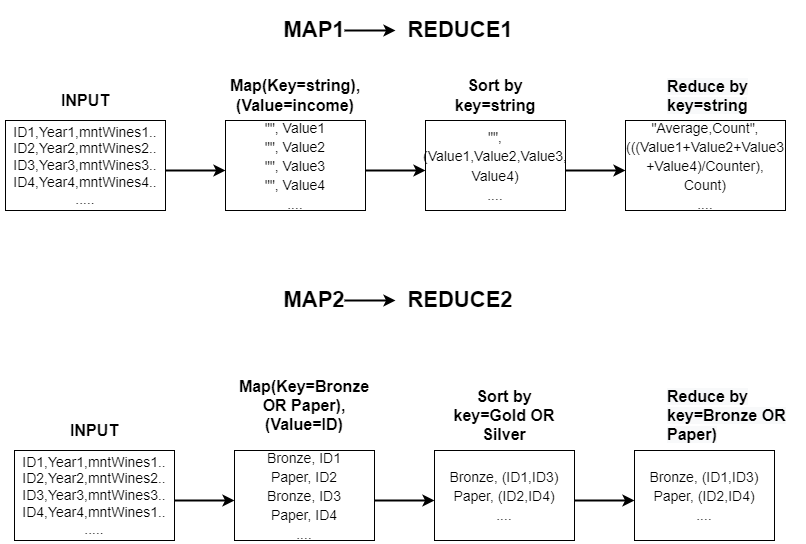

The diagram above was exported from draw.io. Its source (the exported page's mxGraphModel, read from the mxfile embedded in the PNG):
<mxGraphModel dx="1038" dy="521" grid="1" gridSize="10" guides="1" tooltips="1" connect="1" arrows="1" fold="1" page="1" pageScale="1" pageWidth="827" pageHeight="1169" math="0" shadow="0">
  <root>
    <mxCell id="0" />
    <mxCell id="1" parent="0" />
    <mxCell id="ZMnlqY7tcT1Fnts9kjik-1" value="&lt;font style=&quot;font-size: 14px&quot;&gt;ID1,Year1,mntWines1..&lt;br&gt;ID2,Year2,mntWines2..&lt;br&gt;ID3,Year3,mntWines3..&lt;br&gt;ID4,Year4,mntWines1..&lt;br&gt;.....&lt;/font&gt;" style="rounded=0;whiteSpace=wrap;html=1;" vertex="1" parent="1">
      <mxGeometry x="19" y="470" width="160" height="90" as="geometry" />
    </mxCell>
    <mxCell id="ZMnlqY7tcT1Fnts9kjik-2" value="&lt;b&gt;&lt;font style=&quot;font-size: 16px&quot;&gt;INPUT&lt;/font&gt;&lt;/b&gt;" style="text;html=1;strokeColor=none;fillColor=none;align=center;verticalAlign=middle;whiteSpace=wrap;rounded=0;" vertex="1" parent="1">
      <mxGeometry x="14" y="420" width="170" height="60" as="geometry" />
    </mxCell>
    <mxCell id="ZMnlqY7tcT1Fnts9kjik-3" value="" style="endArrow=classic;html=1;rounded=0;fontSize=16;strokeWidth=2;" edge="1" parent="1">
      <mxGeometry width="50" height="50" relative="1" as="geometry">
        <mxPoint x="179" y="520" as="sourcePoint" />
        <mxPoint x="239" y="520" as="targetPoint" />
      </mxGeometry>
    </mxCell>
    <mxCell id="ZMnlqY7tcT1Fnts9kjik-4" value="&lt;span style=&quot;font-size: 14px&quot;&gt;Bronze, ID1&lt;br&gt;Paper, ID2&lt;br&gt;Bronze, ID3&lt;br&gt;Paper, ID4&lt;br&gt;....&lt;br&gt;&lt;/span&gt;" style="rounded=0;whiteSpace=wrap;html=1;fontSize=16;" vertex="1" parent="1">
      <mxGeometry x="239" y="470" width="140" height="90" as="geometry" />
    </mxCell>
    <mxCell id="ZMnlqY7tcT1Fnts9kjik-5" value="&lt;b&gt;Map(Key=Bronze OR Paper),(Value=ID&lt;/b&gt;&lt;b&gt;)&lt;/b&gt;" style="text;html=1;strokeColor=none;fillColor=none;align=center;verticalAlign=middle;whiteSpace=wrap;rounded=0;fontSize=16;" vertex="1" parent="1">
      <mxGeometry x="269" y="400" width="80" height="50" as="geometry" />
    </mxCell>
    <mxCell id="ZMnlqY7tcT1Fnts9kjik-6" value="" style="endArrow=classic;html=1;rounded=0;fontSize=16;strokeWidth=2;" edge="1" parent="1">
      <mxGeometry width="50" height="50" relative="1" as="geometry">
        <mxPoint x="379" y="520" as="sourcePoint" />
        <mxPoint x="439" y="520" as="targetPoint" />
      </mxGeometry>
    </mxCell>
    <mxCell id="ZMnlqY7tcT1Fnts9kjik-7" value="&lt;span style=&quot;font-size: 14px&quot;&gt;Bronze, (ID1,ID3)&lt;br&gt;Paper, (ID2,ID4)&lt;br&gt;....&lt;br&gt;&lt;/span&gt;" style="rounded=0;whiteSpace=wrap;html=1;fontSize=16;" vertex="1" parent="1">
      <mxGeometry x="439" y="470" width="140" height="90" as="geometry" />
    </mxCell>
    <mxCell id="ZMnlqY7tcT1Fnts9kjik-8" value="&lt;font style=&quot;font-size: 16px&quot;&gt;&lt;b&gt;Sort by key=Gold OR Silver&lt;/b&gt;&lt;/font&gt;" style="text;html=1;strokeColor=none;fillColor=none;align=center;verticalAlign=middle;whiteSpace=wrap;rounded=0;fontSize=14;" vertex="1" parent="1">
      <mxGeometry x="444" y="420" width="130" height="30" as="geometry" />
    </mxCell>
    <mxCell id="ZMnlqY7tcT1Fnts9kjik-9" value="" style="endArrow=classic;html=1;rounded=0;fontSize=16;strokeWidth=2;" edge="1" parent="1">
      <mxGeometry width="50" height="50" relative="1" as="geometry">
        <mxPoint x="579" y="520" as="sourcePoint" />
        <mxPoint x="639" y="520" as="targetPoint" />
      </mxGeometry>
    </mxCell>
    <mxCell id="ZMnlqY7tcT1Fnts9kjik-10" value="&lt;span style=&quot;font-size: 14px&quot;&gt;Bronze, (ID1,ID3)&lt;/span&gt;&lt;br style=&quot;font-size: 14px&quot;&gt;&lt;span style=&quot;font-size: 14px&quot;&gt;Paper, (ID2,ID4)&lt;/span&gt;&lt;br style=&quot;font-size: 14px&quot;&gt;&lt;span style=&quot;font-size: 14px&quot;&gt;....&lt;/span&gt;&lt;span style=&quot;font-size: 14px&quot;&gt;&lt;br&gt;&lt;/span&gt;" style="rounded=0;whiteSpace=wrap;html=1;fontSize=16;" vertex="1" parent="1">
      <mxGeometry x="639" y="470" width="140" height="90" as="geometry" />
    </mxCell>
    <mxCell id="ZMnlqY7tcT1Fnts9kjik-11" value="&lt;b style=&quot;color: rgb(0 , 0 , 0) ; font-family: &amp;#34;helvetica&amp;#34; ; font-size: 16px ; font-style: normal ; letter-spacing: normal ; text-align: center ; text-indent: 0px ; text-transform: none ; word-spacing: 0px ; background-color: rgb(248 , 249 , 250)&quot;&gt;Reduce by key=Bronze OR Paper)&lt;/b&gt;" style="text;whiteSpace=wrap;html=1;fontSize=16;" vertex="1" parent="1">
      <mxGeometry x="670" y="400" width="140" height="30" as="geometry" />
    </mxCell>
    <mxCell id="ZMnlqY7tcT1Fnts9kjik-12" value="&lt;font style=&quot;font-size: 14px&quot;&gt;ID1,Year1,mntWines1..&lt;br&gt;ID2,Year2,mntWines2..&lt;br&gt;ID3,Year3,mntWines3..&lt;br&gt;ID4,Year4,mntWines4..&lt;br&gt;.....&lt;/font&gt;" style="rounded=0;whiteSpace=wrap;html=1;" vertex="1" parent="1">
      <mxGeometry x="10" y="140" width="160" height="90" as="geometry" />
    </mxCell>
    <mxCell id="ZMnlqY7tcT1Fnts9kjik-13" value="&lt;b&gt;&lt;font style=&quot;font-size: 16px&quot;&gt;INPUT&lt;/font&gt;&lt;/b&gt;" style="text;html=1;strokeColor=none;fillColor=none;align=center;verticalAlign=middle;whiteSpace=wrap;rounded=0;" vertex="1" parent="1">
      <mxGeometry x="5" y="90" width="170" height="60" as="geometry" />
    </mxCell>
    <mxCell id="ZMnlqY7tcT1Fnts9kjik-14" value="" style="endArrow=classic;html=1;rounded=0;fontSize=16;strokeWidth=2;" edge="1" parent="1">
      <mxGeometry width="50" height="50" relative="1" as="geometry">
        <mxPoint x="170" y="190" as="sourcePoint" />
        <mxPoint x="230" y="190" as="targetPoint" />
      </mxGeometry>
    </mxCell>
    <mxCell id="ZMnlqY7tcT1Fnts9kjik-15" value="&lt;span style=&quot;font-size: 14px&quot;&gt;&quot;&quot;, Value1&lt;br&gt;&quot;&quot;, Value2&lt;br&gt;&quot;&quot;, Value3&lt;br&gt;&quot;&quot;, Value4&lt;br&gt;....&lt;br&gt;&lt;/span&gt;" style="rounded=0;whiteSpace=wrap;html=1;fontSize=16;" vertex="1" parent="1">
      <mxGeometry x="230" y="140" width="140" height="90" as="geometry" />
    </mxCell>
    <mxCell id="ZMnlqY7tcT1Fnts9kjik-16" value="&lt;b&gt;Map(Key=string),(Value=income)&lt;/b&gt;" style="text;html=1;strokeColor=none;fillColor=none;align=center;verticalAlign=middle;whiteSpace=wrap;rounded=0;fontSize=16;" vertex="1" parent="1">
      <mxGeometry x="260" y="90" width="80" height="50" as="geometry" />
    </mxCell>
    <mxCell id="ZMnlqY7tcT1Fnts9kjik-17" value="" style="endArrow=classic;html=1;rounded=0;fontSize=16;strokeWidth=2;" edge="1" parent="1">
      <mxGeometry width="50" height="50" relative="1" as="geometry">
        <mxPoint x="370" y="190" as="sourcePoint" />
        <mxPoint x="430" y="190" as="targetPoint" />
      </mxGeometry>
    </mxCell>
    <mxCell id="ZMnlqY7tcT1Fnts9kjik-18" value="&lt;span style=&quot;font-size: 14px&quot;&gt;&quot;&quot;, (Value1,Value2,Value3,&lt;br&gt;Value4)&lt;br&gt;....&lt;br&gt;&lt;/span&gt;" style="rounded=0;whiteSpace=wrap;html=1;fontSize=16;" vertex="1" parent="1">
      <mxGeometry x="430" y="140" width="140" height="90" as="geometry" />
    </mxCell>
    <mxCell id="ZMnlqY7tcT1Fnts9kjik-19" value="&lt;font style=&quot;font-size: 16px&quot;&gt;&lt;b&gt;Sort by key=string&lt;/b&gt;&lt;/font&gt;" style="text;html=1;strokeColor=none;fillColor=none;align=center;verticalAlign=middle;whiteSpace=wrap;rounded=0;fontSize=14;" vertex="1" parent="1">
      <mxGeometry x="435" y="100" width="130" height="30" as="geometry" />
    </mxCell>
    <mxCell id="ZMnlqY7tcT1Fnts9kjik-20" value="" style="endArrow=classic;html=1;rounded=0;fontSize=16;strokeWidth=2;" edge="1" parent="1">
      <mxGeometry width="50" height="50" relative="1" as="geometry">
        <mxPoint x="570" y="190" as="sourcePoint" />
        <mxPoint x="630" y="190" as="targetPoint" />
      </mxGeometry>
    </mxCell>
    <mxCell id="ZMnlqY7tcT1Fnts9kjik-21" value="&lt;span style=&quot;font-size: 14px&quot;&gt;&quot;Average,Count&quot;, (((Value1+Value2+Value3&lt;br&gt;+Value4)/Counter),&lt;br&gt;Count)&lt;br&gt;....&lt;br&gt;&lt;/span&gt;" style="rounded=0;whiteSpace=wrap;html=1;fontSize=16;" vertex="1" parent="1">
      <mxGeometry x="630" y="140" width="160" height="90" as="geometry" />
    </mxCell>
    <mxCell id="ZMnlqY7tcT1Fnts9kjik-22" value="&lt;b style=&quot;color: rgb(0 , 0 , 0) ; font-family: &amp;#34;helvetica&amp;#34; ; font-size: 16px ; font-style: normal ; letter-spacing: normal ; text-align: center ; text-indent: 0px ; text-transform: none ; word-spacing: 0px ; background-color: rgb(248 , 249 , 250)&quot;&gt;Reduce by key=string&lt;/b&gt;" style="text;whiteSpace=wrap;html=1;fontSize=16;" vertex="1" parent="1">
      <mxGeometry x="670" y="90" width="140" height="30" as="geometry" />
    </mxCell>
    <mxCell id="ZMnlqY7tcT1Fnts9kjik-23" value="&lt;b&gt;&lt;font style=&quot;font-size: 22px&quot;&gt;MAP1&lt;/font&gt;&lt;/b&gt;" style="text;html=1;strokeColor=none;fillColor=none;align=center;verticalAlign=middle;whiteSpace=wrap;rounded=0;fontSize=16;" vertex="1" parent="1">
      <mxGeometry x="289" y="35" width="60" height="30" as="geometry" />
    </mxCell>
    <mxCell id="ZMnlqY7tcT1Fnts9kjik-24" value="&lt;b&gt;&lt;font style=&quot;font-size: 22px&quot;&gt;REDUCE1&lt;/font&gt;&lt;/b&gt;" style="text;html=1;strokeColor=none;fillColor=none;align=center;verticalAlign=middle;whiteSpace=wrap;rounded=0;fontSize=16;" vertex="1" parent="1">
      <mxGeometry x="400" y="20" width="130" height="60" as="geometry" />
    </mxCell>
    <mxCell id="ZMnlqY7tcT1Fnts9kjik-25" value="" style="endArrow=classic;html=1;rounded=0;fontSize=22;strokeWidth=2;exitX=1;exitY=0.5;exitDx=0;exitDy=0;" edge="1" parent="1" source="ZMnlqY7tcT1Fnts9kjik-23" target="ZMnlqY7tcT1Fnts9kjik-24">
      <mxGeometry width="50" height="50" relative="1" as="geometry">
        <mxPoint x="370" y="50" as="sourcePoint" />
        <mxPoint x="390" y="50" as="targetPoint" />
      </mxGeometry>
    </mxCell>
    <mxCell id="ZMnlqY7tcT1Fnts9kjik-26" value="&lt;b&gt;&lt;font style=&quot;font-size: 22px&quot;&gt;MAP2&lt;/font&gt;&lt;/b&gt;" style="text;html=1;strokeColor=none;fillColor=none;align=center;verticalAlign=middle;whiteSpace=wrap;rounded=0;fontSize=16;" vertex="1" parent="1">
      <mxGeometry x="289" y="305" width="60" height="30" as="geometry" />
    </mxCell>
    <mxCell id="ZMnlqY7tcT1Fnts9kjik-27" value="&lt;b&gt;&lt;font style=&quot;font-size: 22px&quot;&gt;REDUCE2&lt;/font&gt;&lt;/b&gt;" style="text;html=1;strokeColor=none;fillColor=none;align=center;verticalAlign=middle;whiteSpace=wrap;rounded=0;fontSize=16;" vertex="1" parent="1">
      <mxGeometry x="400" y="290" width="130" height="60" as="geometry" />
    </mxCell>
    <mxCell id="ZMnlqY7tcT1Fnts9kjik-28" value="" style="endArrow=classic;html=1;rounded=0;fontSize=22;strokeWidth=2;exitX=1;exitY=0.5;exitDx=0;exitDy=0;" edge="1" parent="1" source="ZMnlqY7tcT1Fnts9kjik-26" target="ZMnlqY7tcT1Fnts9kjik-27">
      <mxGeometry width="50" height="50" relative="1" as="geometry">
        <mxPoint x="370" y="320" as="sourcePoint" />
        <mxPoint x="390" y="320" as="targetPoint" />
      </mxGeometry>
    </mxCell>
  </root>
</mxGraphModel>